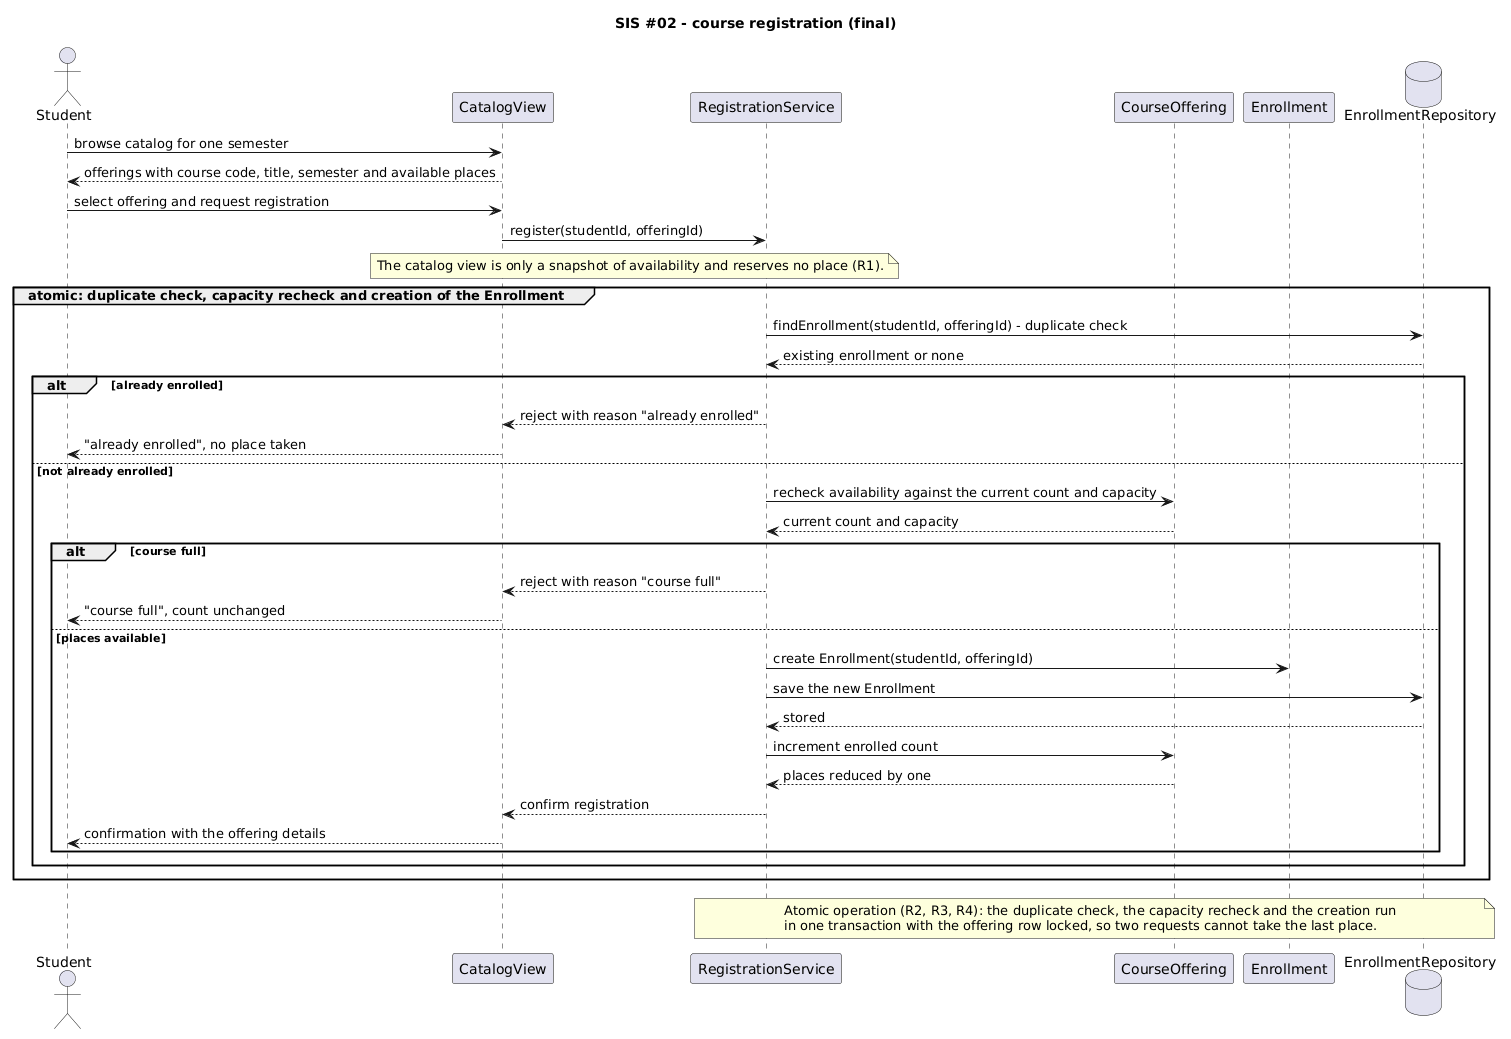

The diagram above was rendered by PlantUML. Its source (embedded in the PNG):
@startuml
title SIS #02 - course registration (final)

actor Student
participant "CatalogView" as CatalogView
participant "RegistrationService" as RegistrationService
participant "CourseOffering" as CourseOffering
participant "Enrollment" as Enrollment
database "EnrollmentRepository" as EnrollmentRepository

Student -> CatalogView : browse catalog for one semester
CatalogView --> Student : offerings with course code, title, semester and available places

Student -> CatalogView : select offering and request registration
CatalogView -> RegistrationService : register(studentId, offeringId)

note over CatalogView, RegistrationService
  The catalog view is only a snapshot of availability and reserves no place (R1).
end note

group atomic: duplicate check, capacity recheck and creation of the Enrollment
  RegistrationService -> EnrollmentRepository : findEnrollment(studentId, offeringId) - duplicate check
  EnrollmentRepository --> RegistrationService : existing enrollment or none

  alt already enrolled
    RegistrationService --> CatalogView : reject with reason "already enrolled"
    CatalogView --> Student : "already enrolled", no place taken
  else not already enrolled
    RegistrationService -> CourseOffering : recheck availability against the current count and capacity
    CourseOffering --> RegistrationService : current count and capacity

    alt course full
      RegistrationService --> CatalogView : reject with reason "course full"
      CatalogView --> Student : "course full", count unchanged
    else places available
      RegistrationService -> Enrollment : create Enrollment(studentId, offeringId)
      RegistrationService -> EnrollmentRepository : save the new Enrollment
      EnrollmentRepository --> RegistrationService : stored
      RegistrationService -> CourseOffering : increment enrolled count
      CourseOffering --> RegistrationService : places reduced by one
      RegistrationService --> CatalogView : confirm registration
      CatalogView --> Student : confirmation with the offering details
    end
  end
end

note over RegistrationService, EnrollmentRepository
  Atomic operation (R2, R3, R4): the duplicate check, the capacity recheck and the creation run
  in one transaction with the offering row locked, so two requests cannot take the last place.
end note
@enduml